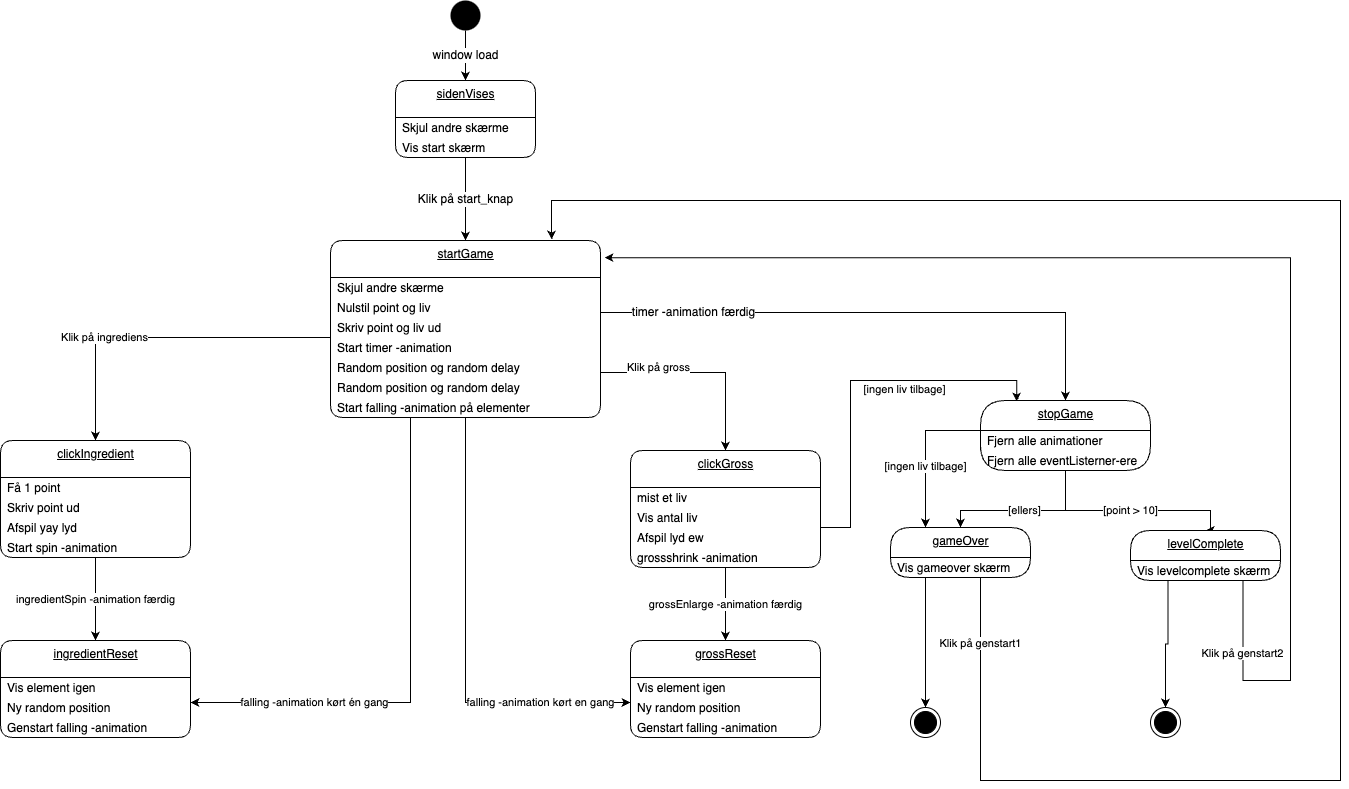

The diagram above was exported from draw.io. Its source (the exported page's mxGraphModel, read from the mxfile embedded in the PNG):
<mxGraphModel dx="947" dy="449" grid="1" gridSize="10" guides="1" tooltips="1" connect="1" arrows="1" fold="1" page="1" pageScale="1" pageWidth="827" pageHeight="1169" math="0" shadow="0">
  <root>
    <mxCell id="0" />
    <mxCell id="1" parent="0" />
    <mxCell id="23" value="&lt;span style=&quot;font-size: 12px&quot;&gt;window load&lt;/span&gt;" style="edgeStyle=orthogonalEdgeStyle;rounded=0;orthogonalLoop=1;jettySize=auto;html=1;exitX=0.5;exitY=1;exitDx=0;exitDy=0;entryX=0.5;entryY=0;entryDx=0;entryDy=0;" parent="1" source="2" target="63" edge="1">
      <mxGeometry relative="1" as="geometry">
        <mxPoint x="260" y="80" as="targetPoint" />
      </mxGeometry>
    </mxCell>
    <mxCell id="2" value="" style="ellipse;fillColor=#000000;strokeColor=none;" parent="1" vertex="1">
      <mxGeometry x="460" width="30" height="30" as="geometry" />
    </mxCell>
    <mxCell id="25" value="startGame" style="swimlane;fontStyle=4;align=center;verticalAlign=top;childLayout=stackLayout;horizontal=1;startSize=37;horizontalStack=0;resizeParent=1;resizeParentMax=0;resizeLast=0;collapsible=0;marginBottom=0;html=1;rounded=1;absoluteArcSize=1;arcSize=25;" parent="1" vertex="1">
      <mxGeometry x="340" y="240" width="270" height="177" as="geometry" />
    </mxCell>
    <mxCell id="26" value="Skjul andre skærme" style="fillColor=none;strokeColor=none;align=left;verticalAlign=middle;spacingLeft=5;" parent="25" vertex="1">
      <mxGeometry y="37" width="270" height="20" as="geometry" />
    </mxCell>
    <mxCell id="46" value="Nulstil point og liv" style="fillColor=none;strokeColor=none;align=left;verticalAlign=middle;spacingLeft=5;" parent="25" vertex="1">
      <mxGeometry y="57" width="270" height="20" as="geometry" />
    </mxCell>
    <mxCell id="47" value="Skriv point og liv ud" style="fillColor=none;strokeColor=none;align=left;verticalAlign=middle;spacingLeft=5;" parent="25" vertex="1">
      <mxGeometry y="77" width="270" height="20" as="geometry" />
    </mxCell>
    <mxCell id="49" value="Start timer -animation" style="fillColor=none;strokeColor=none;align=left;verticalAlign=middle;spacingLeft=5;" parent="25" vertex="1">
      <mxGeometry y="97" width="270" height="20" as="geometry" />
    </mxCell>
    <mxCell id="50" value="Random position og random delay" style="fillColor=none;strokeColor=none;align=left;verticalAlign=middle;spacingLeft=5;" parent="25" vertex="1">
      <mxGeometry y="117" width="270" height="20" as="geometry" />
    </mxCell>
    <mxCell id="51" value="Random position og random delay" style="fillColor=none;strokeColor=none;align=left;verticalAlign=middle;spacingLeft=5;" parent="25" vertex="1">
      <mxGeometry y="137" width="270" height="20" as="geometry" />
    </mxCell>
    <mxCell id="52" value="Start falling -animation på elementer" style="fillColor=none;strokeColor=none;align=left;verticalAlign=middle;spacingLeft=5;" parent="25" vertex="1">
      <mxGeometry y="157" width="270" height="20" as="geometry" />
    </mxCell>
    <mxCell id="53" value="&lt;span style=&quot;font-size: 12px&quot;&gt;Klik på start_knap&lt;/span&gt;" style="edgeStyle=orthogonalEdgeStyle;rounded=0;orthogonalLoop=1;jettySize=auto;html=1;exitX=0.5;exitY=1;exitDx=0;exitDy=0;entryX=0.5;entryY=0;entryDx=0;entryDy=0;" parent="1" source="65" target="25" edge="1">
      <mxGeometry relative="1" as="geometry">
        <mxPoint x="260" y="157" as="sourcePoint" />
      </mxGeometry>
    </mxCell>
    <mxCell id="55" value="clickIngredient" style="swimlane;fontStyle=4;align=center;verticalAlign=top;childLayout=stackLayout;horizontal=1;startSize=37;horizontalStack=0;resizeParent=1;resizeParentMax=0;resizeLast=0;collapsible=0;marginBottom=0;html=1;rounded=1;absoluteArcSize=1;arcSize=25;" parent="1" vertex="1">
      <mxGeometry x="10" y="440" width="190" height="117" as="geometry" />
    </mxCell>
    <mxCell id="56" value="Få 1 point" style="fillColor=none;strokeColor=none;align=left;verticalAlign=middle;spacingLeft=5;" parent="55" vertex="1">
      <mxGeometry y="37" width="190" height="20" as="geometry" />
    </mxCell>
    <mxCell id="57" value="Skriv point ud" style="fillColor=none;strokeColor=none;align=left;verticalAlign=middle;spacingLeft=5;" parent="55" vertex="1">
      <mxGeometry y="57" width="190" height="20" as="geometry" />
    </mxCell>
    <mxCell id="117" value="Afspil yay lyd" style="fillColor=none;strokeColor=none;align=left;verticalAlign=middle;spacingLeft=5;" parent="55" vertex="1">
      <mxGeometry y="77" width="190" height="20" as="geometry" />
    </mxCell>
    <mxCell id="58" value="Start spin -animation" style="fillColor=none;strokeColor=none;align=left;verticalAlign=middle;spacingLeft=5;" parent="55" vertex="1">
      <mxGeometry y="97" width="190" height="20" as="geometry" />
    </mxCell>
    <mxCell id="63" value="sidenVises" style="swimlane;fontStyle=4;align=center;verticalAlign=top;childLayout=stackLayout;horizontal=1;startSize=37;horizontalStack=0;resizeParent=1;resizeParentMax=0;resizeLast=0;collapsible=0;marginBottom=0;html=1;rounded=1;absoluteArcSize=1;arcSize=25;" parent="1" vertex="1">
      <mxGeometry x="405" y="80" width="140" height="77" as="geometry" />
    </mxCell>
    <mxCell id="64" value="Skjul andre skærme" style="fillColor=none;strokeColor=none;align=left;verticalAlign=middle;spacingLeft=5;" parent="63" vertex="1">
      <mxGeometry y="37" width="140" height="20" as="geometry" />
    </mxCell>
    <mxCell id="65" value="Vis start skærm" style="fillColor=none;strokeColor=none;align=left;verticalAlign=middle;spacingLeft=5;" parent="63" vertex="1">
      <mxGeometry y="57" width="140" height="20" as="geometry" />
    </mxCell>
    <mxCell id="68" value="ingredientReset" style="swimlane;fontStyle=4;align=center;verticalAlign=top;childLayout=stackLayout;horizontal=1;startSize=37;horizontalStack=0;resizeParent=1;resizeParentMax=0;resizeLast=0;collapsible=0;marginBottom=0;html=1;rounded=1;absoluteArcSize=1;arcSize=25;" parent="1" vertex="1">
      <mxGeometry x="10" y="640" width="190" height="97" as="geometry" />
    </mxCell>
    <mxCell id="69" value="Vis element igen" style="fillColor=none;strokeColor=none;align=left;verticalAlign=middle;spacingLeft=5;" parent="68" vertex="1">
      <mxGeometry y="37" width="190" height="20" as="geometry" />
    </mxCell>
    <mxCell id="70" value="Ny random position" style="fillColor=none;strokeColor=none;align=left;verticalAlign=middle;spacingLeft=5;" parent="68" vertex="1">
      <mxGeometry y="57" width="190" height="20" as="geometry" />
    </mxCell>
    <mxCell id="71" value="Genstart falling -animation" style="fillColor=none;strokeColor=none;align=left;verticalAlign=middle;spacingLeft=5;" parent="68" vertex="1">
      <mxGeometry y="77" width="190" height="20" as="geometry" />
    </mxCell>
    <mxCell id="72" value="ingredientSpin -animation færdig" style="edgeStyle=orthogonalEdgeStyle;rounded=0;orthogonalLoop=1;jettySize=auto;html=1;exitX=0.5;exitY=1;exitDx=0;exitDy=0;entryX=0.5;entryY=0;entryDx=0;entryDy=0;" parent="1" source="58" target="68" edge="1">
      <mxGeometry relative="1" as="geometry" />
    </mxCell>
    <mxCell id="73" value="Klik på ingrediens" style="edgeStyle=orthogonalEdgeStyle;rounded=0;orthogonalLoop=1;jettySize=auto;html=1;exitX=0;exitY=0;exitDx=0;exitDy=0;entryX=0.5;entryY=0;entryDx=0;entryDy=0;" parent="1" target="55" edge="1">
      <mxGeometry x="0.3336" relative="1" as="geometry">
        <mxPoint x="-1" as="offset" />
        <mxPoint x="340" y="337" as="sourcePoint" />
      </mxGeometry>
    </mxCell>
    <mxCell id="74" value="falling -animation kørt én gang" style="edgeStyle=orthogonalEdgeStyle;rounded=0;orthogonalLoop=1;jettySize=auto;html=1;exitX=0.5;exitY=1;exitDx=0;exitDy=0;entryX=1;entryY=0.25;entryDx=0;entryDy=0;" parent="1" source="52" target="70" edge="1">
      <mxGeometry x="0.5556" relative="1" as="geometry">
        <Array as="points">
          <mxPoint x="420" y="417" />
          <mxPoint x="420" y="702" />
        </Array>
        <mxPoint as="offset" />
      </mxGeometry>
    </mxCell>
    <mxCell id="75" value="clickGross" style="swimlane;fontStyle=4;align=center;verticalAlign=top;childLayout=stackLayout;horizontal=1;startSize=37;horizontalStack=0;resizeParent=1;resizeParentMax=0;resizeLast=0;collapsible=0;marginBottom=0;html=1;rounded=1;absoluteArcSize=1;arcSize=25;" parent="1" vertex="1">
      <mxGeometry x="640" y="450" width="190" height="117" as="geometry" />
    </mxCell>
    <mxCell id="76" value="mist et liv" style="fillColor=none;strokeColor=none;align=left;verticalAlign=middle;spacingLeft=5;" parent="75" vertex="1">
      <mxGeometry y="37" width="190" height="20" as="geometry" />
    </mxCell>
    <mxCell id="77" value="Vis antal liv" style="fillColor=none;strokeColor=none;align=left;verticalAlign=middle;spacingLeft=5;" parent="75" vertex="1">
      <mxGeometry y="57" width="190" height="20" as="geometry" />
    </mxCell>
    <mxCell id="118" value="Afspil lyd ew" style="fillColor=none;strokeColor=none;align=left;verticalAlign=middle;spacingLeft=5;" parent="75" vertex="1">
      <mxGeometry y="77" width="190" height="20" as="geometry" />
    </mxCell>
    <mxCell id="78" value="grossshrink -animation" style="fillColor=none;strokeColor=none;align=left;verticalAlign=middle;spacingLeft=5;" parent="75" vertex="1">
      <mxGeometry y="97" width="190" height="20" as="geometry" />
    </mxCell>
    <mxCell id="79" value="grossReset" style="swimlane;fontStyle=4;align=center;verticalAlign=top;childLayout=stackLayout;horizontal=1;startSize=37;horizontalStack=0;resizeParent=1;resizeParentMax=0;resizeLast=0;collapsible=0;marginBottom=0;html=1;rounded=1;absoluteArcSize=1;arcSize=25;" parent="1" vertex="1">
      <mxGeometry x="640" y="640" width="190" height="97" as="geometry" />
    </mxCell>
    <mxCell id="80" value="Vis element igen" style="fillColor=none;strokeColor=none;align=left;verticalAlign=middle;spacingLeft=5;" parent="79" vertex="1">
      <mxGeometry y="37" width="190" height="20" as="geometry" />
    </mxCell>
    <mxCell id="81" value="Ny random position" style="fillColor=none;strokeColor=none;align=left;verticalAlign=middle;spacingLeft=5;" parent="79" vertex="1">
      <mxGeometry y="57" width="190" height="20" as="geometry" />
    </mxCell>
    <mxCell id="82" value="Genstart falling -animation" style="fillColor=none;strokeColor=none;align=left;verticalAlign=middle;spacingLeft=5;" parent="79" vertex="1">
      <mxGeometry y="77" width="190" height="20" as="geometry" />
    </mxCell>
    <mxCell id="83" value="grossEnlarge -animation færdig" style="edgeStyle=orthogonalEdgeStyle;rounded=0;orthogonalLoop=1;jettySize=auto;html=1;exitX=0.5;exitY=1;exitDx=0;exitDy=0;entryX=0.5;entryY=0;entryDx=0;entryDy=0;" parent="1" source="78" target="79" edge="1">
      <mxGeometry x="0.0137" relative="1" as="geometry">
        <mxPoint as="offset" />
      </mxGeometry>
    </mxCell>
    <mxCell id="84" value="Klik på gross" style="edgeStyle=orthogonalEdgeStyle;rounded=0;orthogonalLoop=1;jettySize=auto;html=1;exitX=1;exitY=0.75;exitDx=0;exitDy=0;entryX=0.5;entryY=0;entryDx=0;entryDy=0;" parent="1" source="50" target="75" edge="1">
      <mxGeometry x="-0.4366" y="5" relative="1" as="geometry">
        <mxPoint as="offset" />
      </mxGeometry>
    </mxCell>
    <mxCell id="85" value="falling -animation kørt en gang" style="edgeStyle=orthogonalEdgeStyle;rounded=0;orthogonalLoop=1;jettySize=auto;html=1;exitX=0.5;exitY=1;exitDx=0;exitDy=0;entryX=0;entryY=0.25;entryDx=0;entryDy=0;" parent="1" source="52" edge="1">
      <mxGeometry x="0.599" relative="1" as="geometry">
        <mxPoint x="494.1700000000001" y="437.26" as="sourcePoint" />
        <mxPoint x="640" y="702" as="targetPoint" />
        <Array as="points">
          <mxPoint x="475" y="702" />
        </Array>
        <mxPoint as="offset" />
      </mxGeometry>
    </mxCell>
    <mxCell id="87" value="&lt;span style=&quot;font-size: 12px&quot;&gt;timer -animation færdig&lt;/span&gt;" style="edgeStyle=orthogonalEdgeStyle;rounded=0;orthogonalLoop=1;jettySize=auto;html=1;entryX=0.5;entryY=0;entryDx=0;entryDy=0;exitX=1;exitY=0.75;exitDx=0;exitDy=0;" parent="1" source="46" target="88" edge="1">
      <mxGeometry x="-0.6654" relative="1" as="geometry">
        <mxPoint x="740.0000000000002" y="120" as="sourcePoint" />
        <mxPoint x="765" y="87" as="targetPoint" />
        <mxPoint as="offset" />
      </mxGeometry>
    </mxCell>
    <mxCell id="88" value="stopGame" style="swimlane;fontStyle=4;align=center;verticalAlign=top;childLayout=stackLayout;horizontal=1;startSize=30;horizontalStack=0;resizeParent=1;resizeParentMax=0;resizeLast=0;collapsible=0;marginBottom=0;html=1;rounded=1;absoluteArcSize=1;arcSize=50;" parent="1" vertex="1">
      <mxGeometry x="990" y="400" width="170" height="70" as="geometry" />
    </mxCell>
    <mxCell id="89" value="Fjern alle animationer" style="fillColor=none;strokeColor=none;align=left;verticalAlign=middle;spacingLeft=5;" parent="88" vertex="1">
      <mxGeometry y="30" width="170" height="20" as="geometry" />
    </mxCell>
    <mxCell id="90" value="Fjern alle eventListerner-ere" style="fillColor=none;strokeColor=none;align=left;verticalAlign=middle;spacingLeft=5;" parent="88" vertex="1">
      <mxGeometry y="50" width="170" height="20" as="geometry" />
    </mxCell>
    <mxCell id="91" value="[point &amp;gt; 10]" style="edgeStyle=orthogonalEdgeStyle;rounded=0;orthogonalLoop=1;jettySize=auto;html=1;exitX=0.5;exitY=1;exitDx=0;exitDy=0;entryX=0.5;entryY=0;entryDx=0;entryDy=0;" parent="1" source="90" target="92" edge="1">
      <mxGeometry relative="1" as="geometry">
        <mxPoint x="1060" y="520" as="targetPoint" />
        <Array as="points">
          <mxPoint x="1075" y="510" />
          <mxPoint x="1220" y="510" />
        </Array>
      </mxGeometry>
    </mxCell>
    <mxCell id="92" value="levelComplete" style="swimlane;fontStyle=4;align=center;verticalAlign=top;childLayout=stackLayout;horizontal=1;startSize=30;horizontalStack=0;resizeParent=1;resizeParentMax=0;resizeLast=0;collapsible=0;marginBottom=0;html=1;rounded=1;absoluteArcSize=1;arcSize=92;" parent="1" vertex="1">
      <mxGeometry x="1140" y="530" width="150" height="50" as="geometry" />
    </mxCell>
    <mxCell id="93" value="Vis levelcomplete skærm" style="fillColor=none;strokeColor=none;align=left;verticalAlign=middle;spacingLeft=5;" parent="92" vertex="1">
      <mxGeometry y="30" width="150" height="20" as="geometry" />
    </mxCell>
    <mxCell id="94" style="edgeStyle=orthogonalEdgeStyle;rounded=0;orthogonalLoop=1;jettySize=auto;html=1;exitX=0.25;exitY=1;exitDx=0;exitDy=0;entryX=0.5;entryY=0;entryDx=0;entryDy=0;" parent="1" source="93" target="102" edge="1">
      <mxGeometry relative="1" as="geometry">
        <mxPoint x="1185" y="620" as="targetPoint" />
      </mxGeometry>
    </mxCell>
    <mxCell id="95" value="gameOver" style="swimlane;fontStyle=4;align=center;verticalAlign=top;childLayout=stackLayout;horizontal=1;startSize=30;horizontalStack=0;resizeParent=1;resizeParentMax=0;resizeLast=0;collapsible=0;marginBottom=0;html=1;rounded=1;absoluteArcSize=1;arcSize=92;" parent="1" vertex="1">
      <mxGeometry x="900" y="527" width="140" height="50" as="geometry" />
    </mxCell>
    <mxCell id="96" value="Vis gameover skærm" style="fillColor=none;strokeColor=none;align=left;verticalAlign=middle;spacingLeft=5;" parent="95" vertex="1">
      <mxGeometry y="30" width="140" height="20" as="geometry" />
    </mxCell>
    <mxCell id="98" value="[ellers]" style="edgeStyle=orthogonalEdgeStyle;rounded=0;orthogonalLoop=1;jettySize=auto;html=1;exitX=0.5;exitY=1;exitDx=0;exitDy=0;entryX=0.5;entryY=0;entryDx=0;entryDy=0;" parent="1" source="90" target="95" edge="1">
      <mxGeometry relative="1" as="geometry">
        <mxPoint x="974" y="530" as="targetPoint" />
        <Array as="points">
          <mxPoint x="1075" y="510" />
          <mxPoint x="970" y="510" />
        </Array>
      </mxGeometry>
    </mxCell>
    <mxCell id="99" style="edgeStyle=orthogonalEdgeStyle;rounded=0;orthogonalLoop=1;jettySize=auto;html=1;exitX=0;exitY=0;exitDx=0;exitDy=0;entryX=0.25;entryY=0;entryDx=0;entryDy=0;" parent="1" source="90" target="95" edge="1">
      <mxGeometry relative="1" as="geometry">
        <mxPoint x="939" y="530" as="targetPoint" />
      </mxGeometry>
    </mxCell>
    <mxCell id="100" value="[ingen liv tilbage]" style="edgeLabel;html=1;align=center;verticalAlign=middle;resizable=0;points=[];" parent="99" vertex="1" connectable="0">
      <mxGeometry x="0.2849" relative="1" as="geometry">
        <mxPoint as="offset" />
      </mxGeometry>
    </mxCell>
    <mxCell id="101" value="" style="ellipse;html=1;shape=endState;fillColor=#000000;strokeColor=#000000;" parent="1" vertex="1">
      <mxGeometry x="920" y="707" width="30" height="30" as="geometry" />
    </mxCell>
    <mxCell id="102" value="" style="ellipse;html=1;shape=endState;fillColor=#000000;strokeColor=#000000;" parent="1" vertex="1">
      <mxGeometry x="1160" y="707" width="30" height="30" as="geometry" />
    </mxCell>
    <mxCell id="103" value="Klik på genstart1" style="edgeStyle=orthogonalEdgeStyle;rounded=0;orthogonalLoop=1;jettySize=auto;html=1;exitX=0.75;exitY=1;exitDx=0;exitDy=0;entryX=0.819;entryY=-0.005;entryDx=0;entryDy=0;entryPerimeter=0;" parent="1" source="96" target="25" edge="1">
      <mxGeometry x="-0.9176" relative="1" as="geometry">
        <mxPoint x="710" y="263" as="targetPoint" />
        <Array as="points">
          <mxPoint x="990" y="577" />
          <mxPoint x="990" y="780" />
          <mxPoint x="1350" y="780" />
          <mxPoint x="1350" y="200" />
          <mxPoint x="561" y="200" />
        </Array>
        <mxPoint y="-1" as="offset" />
      </mxGeometry>
    </mxCell>
    <mxCell id="104" value="Klik på genstart2" style="edgeStyle=orthogonalEdgeStyle;rounded=0;orthogonalLoop=1;jettySize=auto;html=1;exitX=0.75;exitY=1;exitDx=0;exitDy=0;entryX=1.015;entryY=0.097;entryDx=0;entryDy=0;entryPerimeter=0;" parent="1" source="93" target="25" edge="1">
      <mxGeometry x="-0.8851" relative="1" as="geometry">
        <mxPoint x="1255" y="780" as="targetPoint" />
        <Array as="points">
          <mxPoint x="1255" y="680" />
          <mxPoint x="1300" y="680" />
          <mxPoint x="1300" y="259" />
        </Array>
        <mxPoint x="-1" as="offset" />
      </mxGeometry>
    </mxCell>
    <mxCell id="109" style="edgeStyle=orthogonalEdgeStyle;rounded=0;orthogonalLoop=1;jettySize=auto;html=1;exitX=0.25;exitY=1;exitDx=0;exitDy=0;entryX=0.5;entryY=0;entryDx=0;entryDy=0;" parent="1" source="96" target="101" edge="1">
      <mxGeometry relative="1" as="geometry" />
    </mxCell>
    <mxCell id="110" style="edgeStyle=orthogonalEdgeStyle;rounded=0;orthogonalLoop=1;jettySize=auto;html=1;exitX=1;exitY=0.5;exitDx=0;exitDy=0;entryX=0.213;entryY=0.014;entryDx=0;entryDy=0;entryPerimeter=0;" parent="1" source="76" target="88" edge="1">
      <mxGeometry relative="1" as="geometry">
        <Array as="points">
          <mxPoint x="860" y="527" />
          <mxPoint x="860" y="380" />
          <mxPoint x="1026" y="380" />
        </Array>
      </mxGeometry>
    </mxCell>
    <mxCell id="111" value="[ingen liv tilbage]" style="edgeLabel;html=1;align=center;verticalAlign=middle;resizable=0;points=[];" parent="110" vertex="1" connectable="0">
      <mxGeometry x="-0.0005" y="1" relative="1" as="geometry">
        <mxPoint x="55" y="-2" as="offset" />
      </mxGeometry>
    </mxCell>
  </root>
</mxGraphModel>